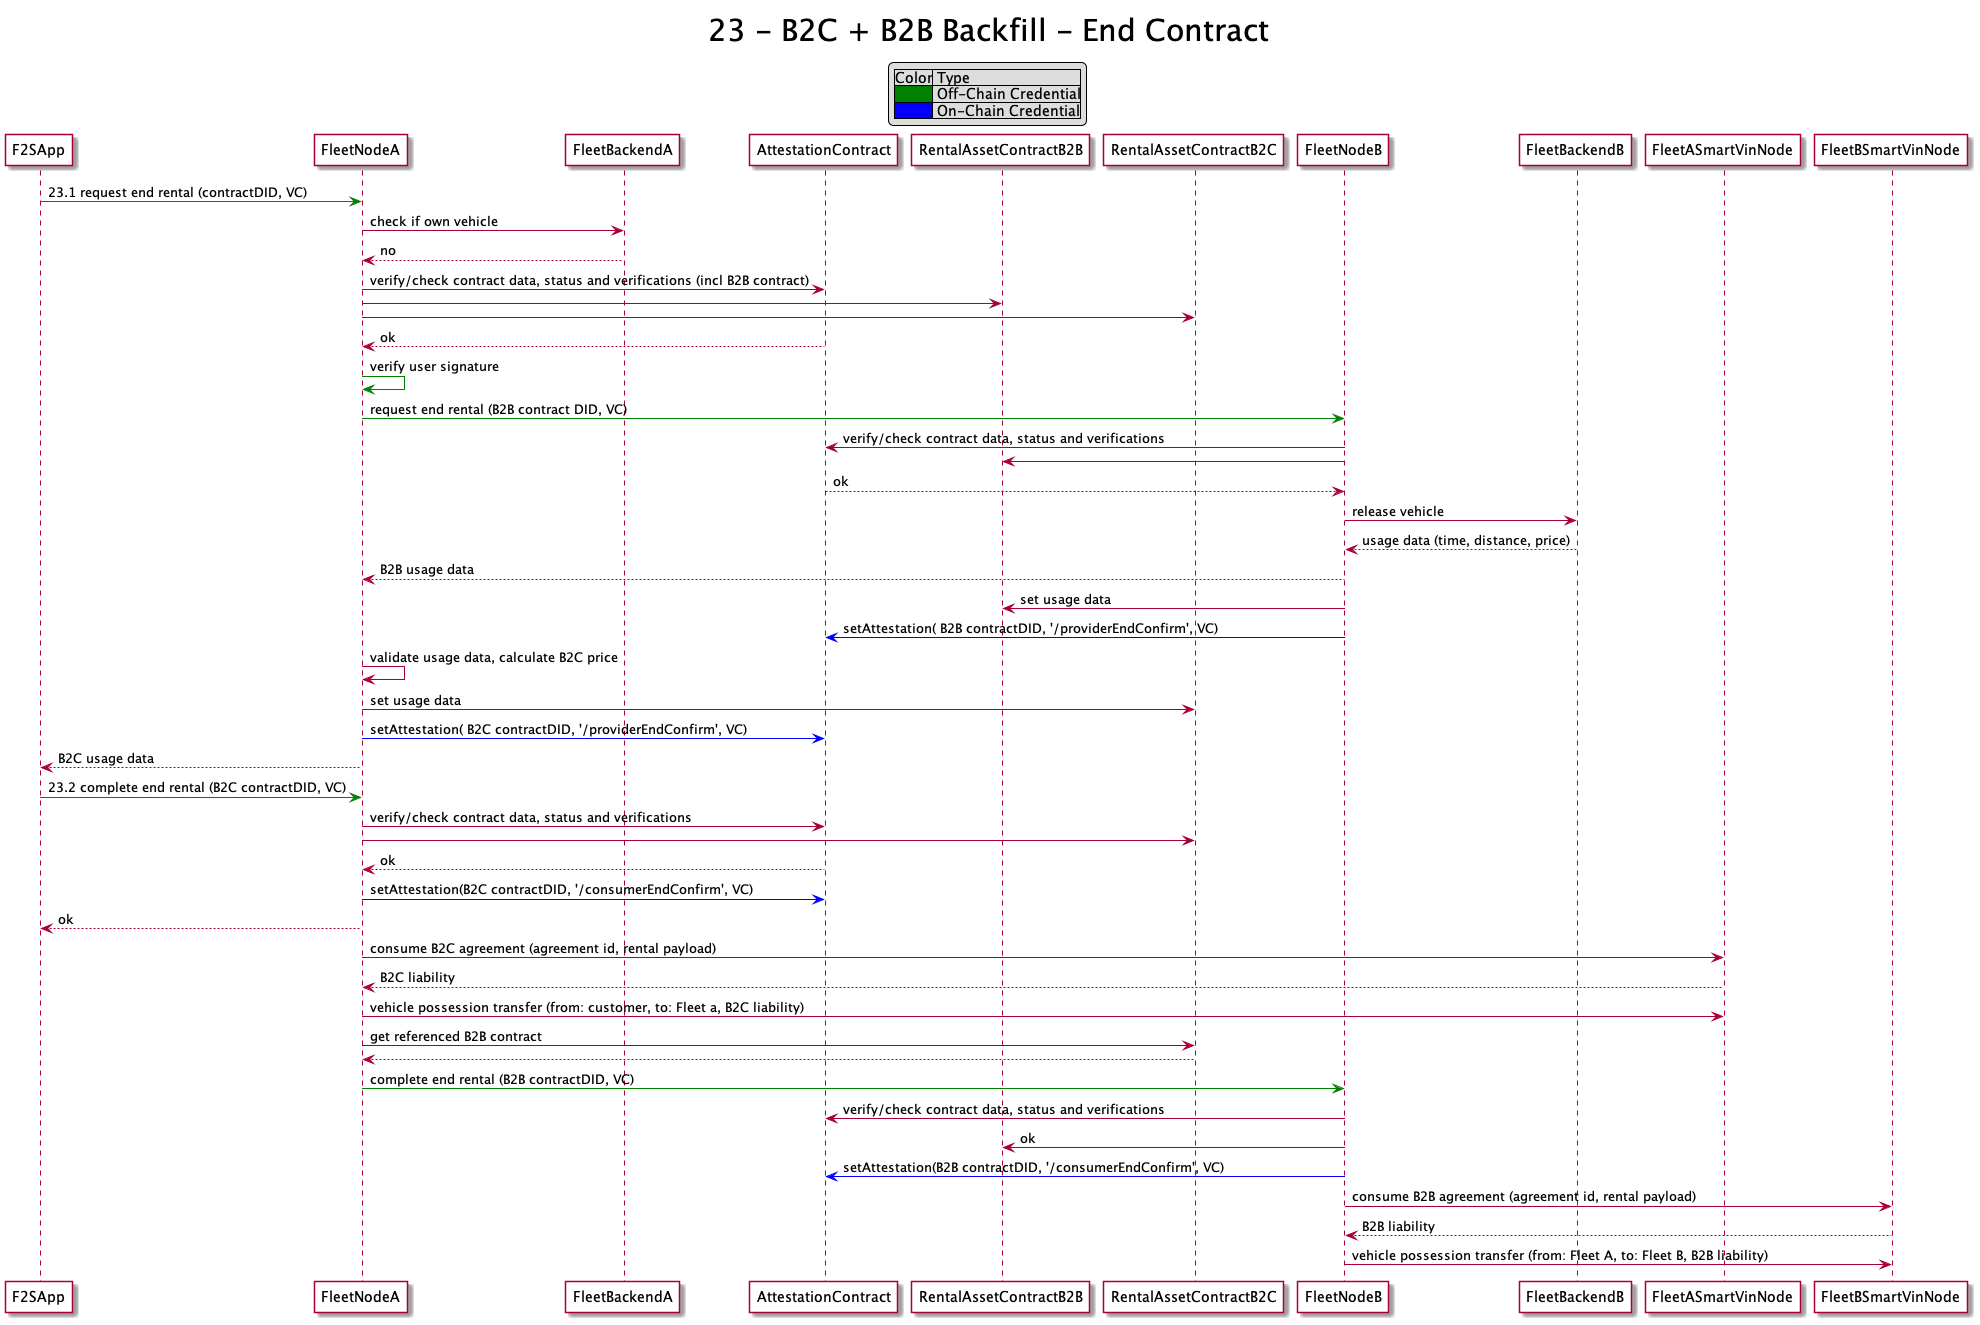

The diagram above was rendered by PlantUML. Its source (embedded in the PNG):
@startuml

skinparam titleFontSize 30
skinparam ParticipantBackgroundColor white

title 23 - B2C + B2B Backfill - End Contract

legend top
    |Color| Type |
    |<#green>| Off-Chain Credential|
    |<#blue>| On-Chain Credential|
endlegend

F2SApp [#green]-> FleetNodeA : 23.1 request end rental (contractDID, VC)
FleetNodeA -> FleetBackendA : check if own vehicle
FleetBackendA [dashed]-> FleetNodeA : no
FleetNodeA -> AttestationContract : verify/check contract data, status and verifications (incl B2B contract)
FleetNodeA -> RentalAssetContractB2B : 
FleetNodeA -> RentalAssetContractB2C : 
AttestationContract [dashed]-> FleetNodeA : ok
FleetNodeA [#green]-> FleetNodeA : verify user signature
FleetNodeA [#green]-> FleetNodeB : request end rental (B2B contract DID, VC)
FleetNodeB -> AttestationContract : verify/check contract data, status and verifications
FleetNodeB -> RentalAssetContractB2B : 
AttestationContract [dashed]-> FleetNodeB : ok
FleetNodeB -> FleetBackendB : release vehicle
FleetBackendB [dashed]-> FleetNodeB : usage data (time, distance, price)
FleetNodeB [dashed]-> FleetNodeA : B2B usage data
FleetNodeB -> RentalAssetContractB2B : set usage data
FleetNodeB [#blue]-> AttestationContract : setAttestation( B2B contractDID, '/providerEndConfirm', VC)
FleetNodeA -> FleetNodeA : validate usage data, calculate B2C price
FleetNodeA -> RentalAssetContractB2C : set usage data
FleetNodeA [#blue]-> AttestationContract : setAttestation( B2C contractDID, '/providerEndConfirm', VC)
FleetNodeA [dashed]-> F2SApp : B2C usage data
F2SApp [#green]-> FleetNodeA : 23.2 complete end rental (B2C contractDID, VC)
FleetNodeA -> AttestationContract : verify/check contract data, status and verifications
FleetNodeA -> RentalAssetContractB2C : 
AttestationContract [dashed]-> FleetNodeA : ok
FleetNodeA [#blue]-> AttestationContract : setAttestation(B2C contractDID, '/consumerEndConfirm', VC)
FleetNodeA [dashed]-> F2SApp : ok
FleetNodeA -> FleetASmartVinNode : consume B2C agreement (agreement id, rental payload)
FleetASmartVinNode [dashed]-> FleetNodeA : B2C liability
FleetNodeA -> FleetASmartVinNode : vehicle possession transfer (from: customer, to: Fleet a, B2C liability)
FleetNodeA -> RentalAssetContractB2C : get referenced B2B contract
RentalAssetContractB2C [dashed]-> FleetNodeA : 
FleetNodeA [#green]-> FleetNodeB : complete end rental (B2B contractDID, VC)
FleetNodeB -> AttestationContract : verify/check contract data, status and verifications
FleetNodeB -> RentalAssetContractB2B : ok
FleetNodeB [#blue]-> AttestationContract : setAttestation(B2B contractDID, '/consumerEndConfirm', VC)
FleetNodeB -> FleetBSmartVinNode : consume B2B agreement (agreement id, rental payload)
FleetBSmartVinNode [dashed]-> FleetNodeB : B2B liability
FleetNodeB -> FleetBSmartVinNode : vehicle possession transfer (from: Fleet A, to: Fleet B, B2B liability)
@enduml